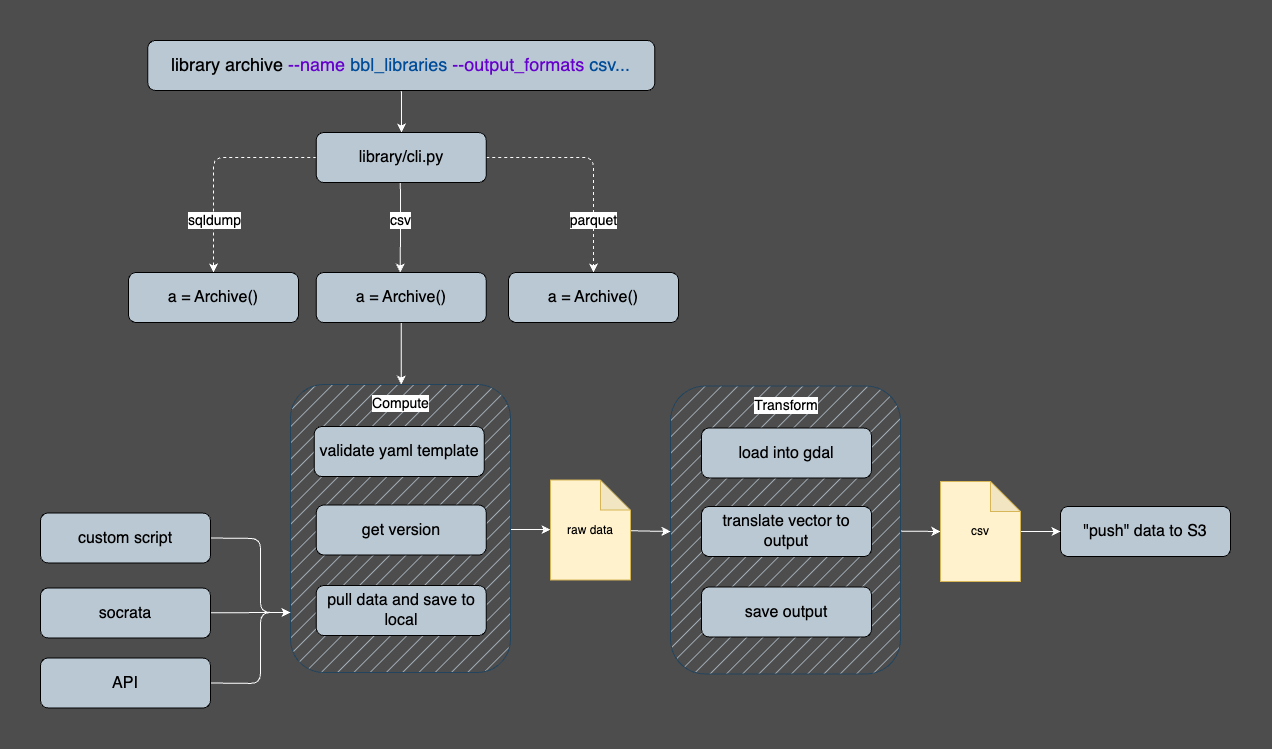

The diagram above was exported from draw.io. Its source (the exported page's mxGraphModel, read from the mxfile embedded in the PNG):
<mxGraphModel dx="2013" dy="1178" grid="0" gridSize="10" guides="1" tooltips="1" connect="1" arrows="1" fold="1" page="1" pageScale="1" pageWidth="1600" pageHeight="900" background="#4D4D4D" math="0" shadow="0">
  <root>
    <mxCell id="0" />
    <mxCell id="1" parent="0" />
    <mxCell id="495" style="edgeStyle=none;html=1;entryX=0;entryY=0.5;entryDx=0;entryDy=0;entryPerimeter=0;strokeColor=#FFFFFF;" edge="1" parent="1" source="477" target="494">
      <mxGeometry relative="1" as="geometry" />
    </mxCell>
    <mxCell id="477" value="&lt;span style=&quot;font-size: 16px;&quot;&gt;&lt;br&gt;&lt;/span&gt;" style="shape=rect;html=1;rounded=1;whiteSpace=wrap;align=center;fillColor=#bac8d3;strokeColor=#23445d;fillStyle=hatch;" parent="1" vertex="1">
      <mxGeometry x="835" y="405.5" width="230" height="288" as="geometry" />
    </mxCell>
    <mxCell id="336" style="edgeStyle=none;html=1;entryX=0.5;entryY=0;entryDx=0;entryDy=0;strokeColor=#CCCCCC;startArrow=classic;startFill=1;" parent="1" edge="1">
      <mxGeometry relative="1" as="geometry">
        <mxPoint x="419" y="440" as="sourcePoint" />
      </mxGeometry>
    </mxCell>
    <mxCell id="339" style="edgeStyle=orthogonalEdgeStyle;shape=connector;rounded=1;html=1;entryX=0;entryY=0.5;entryDx=0;entryDy=0;labelBackgroundColor=default;strokeColor=#CCCCCC;fontFamily=Helvetica;fontSize=11;fontColor=default;startArrow=none;startFill=0;endArrow=classic;" parent="1" edge="1">
      <mxGeometry relative="1" as="geometry">
        <mxPoint x="519" y="360" as="sourcePoint" />
      </mxGeometry>
    </mxCell>
    <mxCell id="348" style="edgeStyle=orthogonalEdgeStyle;shape=connector;rounded=1;html=1;entryX=0.5;entryY=0;entryDx=0;entryDy=0;labelBackgroundColor=default;strokeColor=#CCCCCC;fontFamily=Helvetica;fontSize=11;fontColor=default;startArrow=classic;startFill=1;endArrow=classic;" parent="1" edge="1">
      <mxGeometry relative="1" as="geometry">
        <mxPoint x="1060" y="520" as="targetPoint" />
      </mxGeometry>
    </mxCell>
    <mxCell id="350" style="edgeStyle=orthogonalEdgeStyle;shape=connector;rounded=1;html=1;entryX=0;entryY=0.5;entryDx=0;entryDy=0;labelBackgroundColor=default;strokeColor=#CCCCCC;fontFamily=Helvetica;fontSize=11;fontColor=default;startArrow=none;startFill=0;endArrow=classic;" parent="1" edge="1">
      <mxGeometry relative="1" as="geometry">
        <mxPoint x="840" y="560" as="sourcePoint" />
      </mxGeometry>
    </mxCell>
    <mxCell id="358" style="edgeStyle=orthogonalEdgeStyle;shape=connector;rounded=1;html=1;entryX=0.5;entryY=1;entryDx=0;entryDy=0;labelBackgroundColor=default;strokeColor=#CCCCCC;fontFamily=Helvetica;fontSize=11;fontColor=default;startArrow=none;startFill=0;endArrow=classic;" parent="1" edge="1">
      <mxGeometry relative="1" as="geometry">
        <mxPoint x="740" y="640" as="targetPoint" />
      </mxGeometry>
    </mxCell>
    <mxCell id="443" style="edgeStyle=none;html=1;exitX=0.5;exitY=1;exitDx=0;exitDy=0;strokeColor=#fdfcfc;" parent="1" edge="1">
      <mxGeometry relative="1" as="geometry">
        <mxPoint x="566" y="152" as="targetPoint" />
        <mxPoint x="565.75" y="71" as="sourcePoint" />
      </mxGeometry>
    </mxCell>
    <mxCell id="441" value="&lt;font style=&quot;font-size: 18px;&quot;&gt;&lt;span style=&quot;caret-color: rgb(0, 0, 0);&quot;&gt;library archive&lt;span class=&quot;Apple-converted-space&quot;&gt;&amp;nbsp;&lt;/span&gt;&lt;/span&gt;&lt;font style=&quot;border-color: var(--border-color); font-size: 18px;&quot; color=&quot;#6600cc&quot;&gt;--name&lt;/font&gt;&lt;span style=&quot;caret-color: rgb(0, 0, 0);&quot;&gt;&amp;nbsp;&lt;/span&gt;&lt;font style=&quot;border-color: var(--border-color); font-size: 18px;&quot; color=&quot;#004c99&quot;&gt;bbl_libraries&lt;/font&gt;&lt;span style=&quot;caret-color: rgb(0, 0, 0);&quot;&gt;&amp;nbsp;&lt;/span&gt;&lt;font style=&quot;border-color: var(--border-color); font-size: 18px;&quot; color=&quot;#6600cc&quot;&gt;--output_formats&lt;/font&gt;&lt;span style=&quot;caret-color: rgb(0, 0, 0);&quot;&gt;&amp;nbsp;&lt;/span&gt;&lt;font style=&quot;border-color: var(--border-color); font-size: 18px;&quot; color=&quot;#004c99&quot;&gt;csv...&lt;/font&gt;&lt;/font&gt;&lt;span style=&quot;font-size: 16px;&quot;&gt;&lt;br&gt;&lt;/span&gt;" style="shape=rect;html=1;rounded=1;whiteSpace=wrap;align=center;fillColor=#BAC8D3;" parent="1" vertex="1">
      <mxGeometry x="312.25" y="60" width="507" height="50" as="geometry" />
    </mxCell>
    <mxCell id="452" style="edgeStyle=none;rounded=1;html=1;strokeColor=#fdfcfc;entryX=0.5;entryY=0;entryDx=0;entryDy=0;" parent="1" edge="1">
      <mxGeometry relative="1" as="geometry">
        <mxPoint x="564.75" y="292" as="targetPoint" />
        <Array as="points">
          <mxPoint x="565" y="242" />
        </Array>
        <mxPoint x="564.8461538461538" y="202" as="sourcePoint" />
      </mxGeometry>
    </mxCell>
    <mxCell id="459" value="csv" style="edgeLabel;html=1;align=center;verticalAlign=middle;resizable=0;points=[];fontSize=14;fontColor=none;" parent="452" vertex="1" connectable="0">
      <mxGeometry x="-0.0588" relative="1" as="geometry">
        <mxPoint x="-1" y="-5" as="offset" />
      </mxGeometry>
    </mxCell>
    <mxCell id="455" style="edgeStyle=none;rounded=1;html=1;exitX=1;exitY=0.5;exitDx=0;exitDy=0;entryX=0.5;entryY=0;entryDx=0;entryDy=0;strokeColor=#fdfcfc;fontSize=14;fontColor=none;dashed=1;" parent="1" source="444" target="445" edge="1">
      <mxGeometry relative="1" as="geometry">
        <Array as="points">
          <mxPoint x="758" y="177" />
        </Array>
      </mxGeometry>
    </mxCell>
    <mxCell id="457" value="parquet" style="edgeLabel;html=1;align=center;verticalAlign=middle;resizable=0;points=[];fontSize=14;fontColor=none;" parent="455" vertex="1" connectable="0">
      <mxGeometry x="-0.1775" relative="1" as="geometry">
        <mxPoint x="15" y="62" as="offset" />
      </mxGeometry>
    </mxCell>
    <mxCell id="490" style="edgeStyle=none;html=1;exitX=0;exitY=0.5;exitDx=0;exitDy=0;entryX=0.5;entryY=0;entryDx=0;entryDy=0;strokeColor=#FFFFFF;dashed=1;" edge="1" parent="1">
      <mxGeometry relative="1" as="geometry">
        <mxPoint x="480.75" y="177" as="sourcePoint" />
        <mxPoint x="378" y="292" as="targetPoint" />
        <Array as="points">
          <mxPoint x="378" y="177" />
        </Array>
      </mxGeometry>
    </mxCell>
    <mxCell id="444" value="&lt;span style=&quot;font-size: 16px;&quot;&gt;library/cli.py&lt;br&gt;&lt;/span&gt;" style="shape=rect;html=1;rounded=1;whiteSpace=wrap;align=center;fillColor=#BAC8D3;" parent="1" vertex="1">
      <mxGeometry x="480.75" y="152" width="170" height="50" as="geometry" />
    </mxCell>
    <mxCell id="445" value="&lt;span style=&quot;font-size: 16px;&quot;&gt;a = Archive()&lt;br&gt;&lt;/span&gt;" style="shape=rect;html=1;rounded=1;whiteSpace=wrap;align=center;fillColor=#BAC8D3;" parent="1" vertex="1">
      <mxGeometry x="673" y="292" width="170" height="50" as="geometry" />
    </mxCell>
    <mxCell id="447" value="&lt;span style=&quot;font-size: 16px;&quot;&gt;&quot;push&quot; data to S3&lt;br&gt;&lt;/span&gt;" style="shape=rect;html=1;rounded=1;whiteSpace=wrap;align=center;fillColor=#BAC8D3;" parent="1" vertex="1">
      <mxGeometry x="1225" y="526" width="170" height="50" as="geometry" />
    </mxCell>
    <mxCell id="493" style="edgeStyle=none;html=1;exitX=0.5;exitY=1;exitDx=0;exitDy=0;entryX=0.5;entryY=0;entryDx=0;entryDy=0;strokeColor=#FFFFFF;" edge="1" parent="1" source="448" target="473">
      <mxGeometry relative="1" as="geometry" />
    </mxCell>
    <mxCell id="448" value="&lt;span style=&quot;font-size: 16px;&quot;&gt;a = Archive()&lt;br&gt;&lt;/span&gt;" style="shape=rect;html=1;rounded=1;whiteSpace=wrap;align=center;fillColor=#BAC8D3;" parent="1" vertex="1">
      <mxGeometry x="480.75" y="292" width="170" height="50" as="geometry" />
    </mxCell>
    <mxCell id="449" value="&lt;span style=&quot;font-size: 16px;&quot;&gt;a = Archive()&lt;br&gt;&lt;/span&gt;" style="shape=rect;html=1;rounded=1;whiteSpace=wrap;align=center;fillColor=#BAC8D3;" parent="1" vertex="1">
      <mxGeometry x="293" y="292" width="170" height="50" as="geometry" />
    </mxCell>
    <mxCell id="464" value="&lt;span style=&quot;font-size: 16px;&quot;&gt;translate vector to output&lt;br&gt;&lt;/span&gt;" style="shape=rect;html=1;rounded=1;whiteSpace=wrap;align=center;fillColor=#BAC8D3;" parent="1" vertex="1">
      <mxGeometry x="866" y="526" width="170" height="50" as="geometry" />
    </mxCell>
    <mxCell id="498" value="" style="edgeStyle=none;html=1;strokeColor=#FFFFFF;" edge="1" parent="1" source="470" target="497">
      <mxGeometry relative="1" as="geometry" />
    </mxCell>
    <mxCell id="470" value="&lt;span style=&quot;font-size: 16px;&quot;&gt;&lt;br&gt;&lt;/span&gt;" style="shape=rect;html=1;rounded=1;whiteSpace=wrap;align=center;fillColor=#bac8d3;strokeColor=#23445d;fillStyle=hatch;" parent="1" vertex="1">
      <mxGeometry x="455" y="404" width="220" height="288" as="geometry" />
    </mxCell>
    <mxCell id="467" value="&lt;span style=&quot;font-size: 16px;&quot;&gt;validate yaml template&lt;br&gt;&lt;/span&gt;" style="shape=rect;html=1;rounded=1;whiteSpace=wrap;align=center;fillColor=#BAC8D3;" parent="1" vertex="1">
      <mxGeometry x="478.75" y="446" width="170" height="50" as="geometry" />
    </mxCell>
    <mxCell id="469" value="&lt;span style=&quot;font-size: 16px;&quot;&gt;load into gdal&lt;br&gt;&lt;/span&gt;" style="shape=rect;html=1;rounded=1;whiteSpace=wrap;align=center;fillColor=#BAC8D3;" parent="1" vertex="1">
      <mxGeometry x="866" y="447.5" width="170" height="50" as="geometry" />
    </mxCell>
    <mxCell id="473" value="Compute" style="text;html=1;strokeColor=none;fillColor=none;align=center;verticalAlign=middle;whiteSpace=wrap;rounded=0;labelBackgroundColor=default;fillStyle=hatch;fontSize=14;fontColor=none;glass=0;" parent="1" vertex="1">
      <mxGeometry x="490.25" y="404" width="151" height="38" as="geometry" />
    </mxCell>
    <mxCell id="474" value="&lt;span style=&quot;font-size: 16px;&quot;&gt;get version&lt;br&gt;&lt;/span&gt;" style="shape=rect;html=1;rounded=1;whiteSpace=wrap;align=center;fillColor=#BAC8D3;" parent="1" vertex="1">
      <mxGeometry x="480.75" y="524.5" width="170" height="50" as="geometry" />
    </mxCell>
    <mxCell id="475" value="&lt;span style=&quot;font-size: 16px;&quot;&gt;pull data and save to local&lt;br&gt;&lt;/span&gt;" style="shape=rect;html=1;rounded=1;whiteSpace=wrap;align=center;fillColor=#BAC8D3;" parent="1" vertex="1">
      <mxGeometry x="480.75" y="605" width="170" height="50" as="geometry" />
    </mxCell>
    <mxCell id="478" value="Transform" style="text;html=1;strokeColor=none;fillColor=none;align=center;verticalAlign=middle;whiteSpace=wrap;rounded=0;glass=0;labelBackgroundColor=default;fillStyle=hatch;fontSize=14;fontColor=none;" parent="1" vertex="1">
      <mxGeometry x="921" y="409.5" width="60" height="30" as="geometry" />
    </mxCell>
    <mxCell id="483" value="&lt;span style=&quot;font-size: 16px;&quot;&gt;save output&lt;br&gt;&lt;/span&gt;" style="shape=rect;html=1;rounded=1;whiteSpace=wrap;align=center;fillColor=#BAC8D3;" parent="1" vertex="1">
      <mxGeometry x="866" y="606.5" width="170" height="50" as="geometry" />
    </mxCell>
    <mxCell id="501" style="edgeStyle=none;html=1;exitX=1;exitY=0.5;exitDx=0;exitDy=0;strokeColor=#FFFFFF;" edge="1" parent="1" source="484">
      <mxGeometry relative="1" as="geometry">
        <mxPoint x="455" y="632" as="targetPoint" />
        <Array as="points">
          <mxPoint x="425" y="558" />
          <mxPoint x="425" y="632" />
        </Array>
      </mxGeometry>
    </mxCell>
    <mxCell id="484" value="&lt;span style=&quot;font-size: 16px;&quot;&gt;custom script&lt;br&gt;&lt;/span&gt;" style="shape=rect;html=1;rounded=1;whiteSpace=wrap;align=center;fillColor=#BAC8D3;" parent="1" vertex="1">
      <mxGeometry x="205" y="532.5" width="170" height="50" as="geometry" />
    </mxCell>
    <mxCell id="502" value="" style="edgeStyle=none;html=1;strokeColor=#FFFFFF;" edge="1" parent="1" source="485">
      <mxGeometry relative="1" as="geometry">
        <mxPoint x="455" y="632" as="targetPoint" />
      </mxGeometry>
    </mxCell>
    <mxCell id="485" value="&lt;span style=&quot;font-size: 16px;&quot;&gt;socrata&lt;br&gt;&lt;/span&gt;" style="shape=rect;html=1;rounded=1;whiteSpace=wrap;align=center;fillColor=#BAC8D3;" parent="1" vertex="1">
      <mxGeometry x="205" y="607.5" width="170" height="50" as="geometry" />
    </mxCell>
    <mxCell id="503" style="edgeStyle=none;html=1;strokeColor=#FFFFFF;exitX=1;exitY=0.5;exitDx=0;exitDy=0;" edge="1" parent="1" source="486">
      <mxGeometry relative="1" as="geometry">
        <mxPoint x="455" y="632" as="targetPoint" />
        <Array as="points">
          <mxPoint x="425" y="703" />
          <mxPoint x="425" y="632" />
        </Array>
      </mxGeometry>
    </mxCell>
    <mxCell id="486" value="&lt;span style=&quot;font-size: 16px;&quot;&gt;API&lt;br&gt;&lt;/span&gt;" style="shape=rect;html=1;rounded=1;whiteSpace=wrap;align=center;fillColor=#BAC8D3;" parent="1" vertex="1">
      <mxGeometry x="205" y="677.5" width="170" height="50" as="geometry" />
    </mxCell>
    <mxCell id="492" value="sqldump" style="edgeLabel;html=1;align=center;verticalAlign=middle;resizable=0;points=[];fontSize=14;fontColor=none;" vertex="1" connectable="0" parent="1">
      <mxGeometry x="587.9846170561855" y="252.07658876290998" as="geometry">
        <mxPoint x="-210" y="-13" as="offset" />
      </mxGeometry>
    </mxCell>
    <mxCell id="496" value="" style="edgeStyle=none;html=1;strokeColor=#FFFFFF;" edge="1" parent="1" source="494" target="447">
      <mxGeometry relative="1" as="geometry" />
    </mxCell>
    <mxCell id="494" value="csv" style="shape=note;whiteSpace=wrap;html=1;backgroundOutline=1;darkOpacity=0.05;fillColor=#fff2cc;strokeColor=#d6b656;" vertex="1" parent="1">
      <mxGeometry x="1105" y="501" width="80" height="100" as="geometry" />
    </mxCell>
    <mxCell id="500" value="" style="edgeStyle=none;html=1;strokeColor=#FFFFFF;" edge="1" parent="1" source="497">
      <mxGeometry relative="1" as="geometry">
        <mxPoint x="835" y="551" as="targetPoint" />
      </mxGeometry>
    </mxCell>
    <mxCell id="497" value="raw data" style="shape=note;whiteSpace=wrap;html=1;backgroundOutline=1;darkOpacity=0.05;fillColor=#fff2cc;strokeColor=#d6b656;" vertex="1" parent="1">
      <mxGeometry x="715" y="499.5" width="80" height="100" as="geometry" />
    </mxCell>
  </root>
</mxGraphModel>